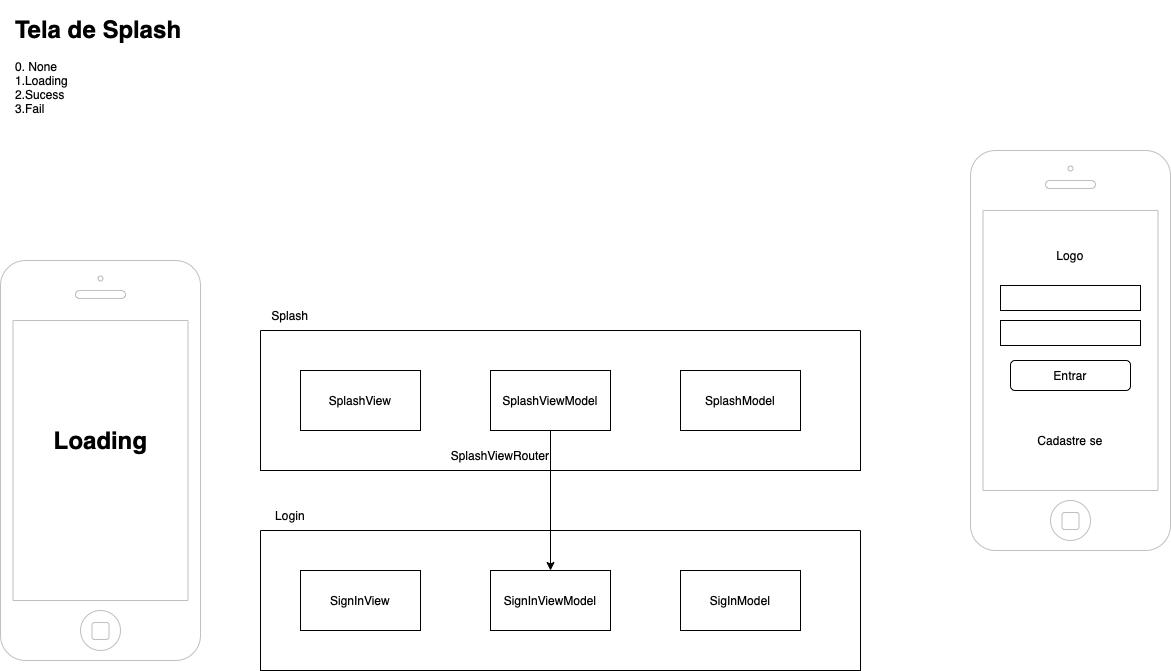

The diagram above was exported from draw.io. Its source (the exported page's mxGraphModel, read from the mxfile embedded in the PNG):
<mxGraphModel dx="1160" dy="1922" grid="1" gridSize="10" guides="1" tooltips="1" connect="1" arrows="1" fold="1" page="1" pageScale="1" pageWidth="827" pageHeight="1169" math="0" shadow="0">
  <root>
    <mxCell id="0" />
    <mxCell id="1" parent="0" />
    <mxCell id="JCXg8HpEp_zZKQSvCOyy-5" value="" style="html=1;verticalLabelPosition=bottom;labelBackgroundColor=#ffffff;verticalAlign=top;shadow=0;dashed=0;strokeWidth=1;shape=mxgraph.ios7.misc.iphone;strokeColor=#c0c0c0;" vertex="1" parent="1">
      <mxGeometry x="190" y="150" width="200" height="400" as="geometry" />
    </mxCell>
    <mxCell id="JCXg8HpEp_zZKQSvCOyy-7" value="&lt;h1&gt;Tela de Splash&lt;/h1&gt;&lt;div&gt;0. None&lt;/div&gt;&lt;div&gt;1.Loading&lt;/div&gt;&lt;div&gt;2.Sucess&lt;/div&gt;&lt;div&gt;3.Fail&lt;/div&gt;" style="text;html=1;strokeColor=none;fillColor=none;spacing=5;spacingTop=-20;whiteSpace=wrap;overflow=hidden;rounded=0;" vertex="1" parent="1">
      <mxGeometry x="200" y="-100" width="190" height="170" as="geometry" />
    </mxCell>
    <mxCell id="JCXg8HpEp_zZKQSvCOyy-8" value="Loading" style="text;strokeColor=none;fillColor=none;html=1;fontSize=24;fontStyle=1;verticalAlign=middle;align=center;" vertex="1" parent="1">
      <mxGeometry x="240" y="310" width="100" height="40" as="geometry" />
    </mxCell>
    <mxCell id="JCXg8HpEp_zZKQSvCOyy-9" value="SplashView" style="rounded=0;whiteSpace=wrap;html=1;" vertex="1" parent="1">
      <mxGeometry x="490" y="260" width="120" height="60" as="geometry" />
    </mxCell>
    <mxCell id="JCXg8HpEp_zZKQSvCOyy-10" value="SplashViewModel" style="rounded=0;whiteSpace=wrap;html=1;" vertex="1" parent="1">
      <mxGeometry x="680" y="260" width="120" height="60" as="geometry" />
    </mxCell>
    <mxCell id="JCXg8HpEp_zZKQSvCOyy-11" value="SplashModel" style="rounded=0;whiteSpace=wrap;html=1;" vertex="1" parent="1">
      <mxGeometry x="870" y="260" width="120" height="60" as="geometry" />
    </mxCell>
    <mxCell id="JCXg8HpEp_zZKQSvCOyy-12" value="" style="swimlane;startSize=0;" vertex="1" parent="1">
      <mxGeometry x="450" y="220" width="600" height="140" as="geometry" />
    </mxCell>
    <mxCell id="JCXg8HpEp_zZKQSvCOyy-21" value="SplashViewRouter" style="text;html=1;strokeColor=none;fillColor=none;align=center;verticalAlign=middle;whiteSpace=wrap;rounded=0;" vertex="1" parent="JCXg8HpEp_zZKQSvCOyy-12">
      <mxGeometry x="210" y="110" width="60" height="30" as="geometry" />
    </mxCell>
    <mxCell id="JCXg8HpEp_zZKQSvCOyy-13" value="SignInView" style="rounded=0;whiteSpace=wrap;html=1;" vertex="1" parent="1">
      <mxGeometry x="490" y="460" width="120" height="60" as="geometry" />
    </mxCell>
    <mxCell id="JCXg8HpEp_zZKQSvCOyy-14" value="SignInViewModel" style="rounded=0;whiteSpace=wrap;html=1;" vertex="1" parent="1">
      <mxGeometry x="680" y="460" width="120" height="60" as="geometry" />
    </mxCell>
    <mxCell id="JCXg8HpEp_zZKQSvCOyy-15" value="SigInModel" style="rounded=0;whiteSpace=wrap;html=1;" vertex="1" parent="1">
      <mxGeometry x="870" y="460" width="120" height="60" as="geometry" />
    </mxCell>
    <mxCell id="JCXg8HpEp_zZKQSvCOyy-16" value="" style="swimlane;startSize=0;" vertex="1" parent="1">
      <mxGeometry x="450" y="420" width="600" height="140" as="geometry">
        <mxRectangle x="450" y="420" width="50" height="40" as="alternateBounds" />
      </mxGeometry>
    </mxCell>
    <mxCell id="JCXg8HpEp_zZKQSvCOyy-18" value="" style="endArrow=classic;html=1;rounded=0;entryX=0.5;entryY=0;entryDx=0;entryDy=0;exitX=0.5;exitY=1;exitDx=0;exitDy=0;" edge="1" parent="1" source="JCXg8HpEp_zZKQSvCOyy-10" target="JCXg8HpEp_zZKQSvCOyy-14">
      <mxGeometry width="50" height="50" relative="1" as="geometry">
        <mxPoint x="790" y="410" as="sourcePoint" />
        <mxPoint x="840" y="360" as="targetPoint" />
      </mxGeometry>
    </mxCell>
    <mxCell id="JCXg8HpEp_zZKQSvCOyy-19" value="Splash" style="text;html=1;strokeColor=none;fillColor=none;align=center;verticalAlign=middle;whiteSpace=wrap;rounded=0;" vertex="1" parent="1">
      <mxGeometry x="450" y="190" width="60" height="30" as="geometry" />
    </mxCell>
    <mxCell id="JCXg8HpEp_zZKQSvCOyy-20" value="Login" style="text;html=1;strokeColor=none;fillColor=none;align=center;verticalAlign=middle;whiteSpace=wrap;rounded=0;" vertex="1" parent="1">
      <mxGeometry x="450" y="390" width="60" height="30" as="geometry" />
    </mxCell>
    <mxCell id="JCXg8HpEp_zZKQSvCOyy-22" value="" style="html=1;verticalLabelPosition=bottom;labelBackgroundColor=#ffffff;verticalAlign=top;shadow=0;dashed=0;strokeWidth=1;shape=mxgraph.ios7.misc.iphone;strokeColor=#c0c0c0;" vertex="1" parent="1">
      <mxGeometry x="1160" y="40" width="200" height="400" as="geometry" />
    </mxCell>
    <mxCell id="JCXg8HpEp_zZKQSvCOyy-24" value="Logo" style="text;html=1;strokeColor=none;fillColor=none;align=center;verticalAlign=middle;whiteSpace=wrap;rounded=0;" vertex="1" parent="1">
      <mxGeometry x="1230" y="130" width="60" height="30" as="geometry" />
    </mxCell>
    <mxCell id="JCXg8HpEp_zZKQSvCOyy-25" value="" style="verticalLabelPosition=bottom;verticalAlign=top;html=1;shape=mxgraph.basic.rect;fillColor2=none;strokeWidth=1;size=20;indent=5;" vertex="1" parent="1">
      <mxGeometry x="1190" y="175" width="140" height="25" as="geometry" />
    </mxCell>
    <mxCell id="JCXg8HpEp_zZKQSvCOyy-26" value="" style="verticalLabelPosition=bottom;verticalAlign=top;html=1;shape=mxgraph.basic.rect;fillColor2=none;strokeWidth=1;size=20;indent=5;" vertex="1" parent="1">
      <mxGeometry x="1190" y="210" width="140" height="25" as="geometry" />
    </mxCell>
    <mxCell id="JCXg8HpEp_zZKQSvCOyy-27" value="Cadastre se" style="text;html=1;strokeColor=none;fillColor=none;align=center;verticalAlign=middle;whiteSpace=wrap;rounded=0;" vertex="1" parent="1">
      <mxGeometry x="1210" y="315" width="100" height="30" as="geometry" />
    </mxCell>
    <mxCell id="JCXg8HpEp_zZKQSvCOyy-28" value="Entrar" style="rounded=1;whiteSpace=wrap;html=1;" vertex="1" parent="1">
      <mxGeometry x="1200" y="250" width="120" height="30" as="geometry" />
    </mxCell>
  </root>
</mxGraphModel>